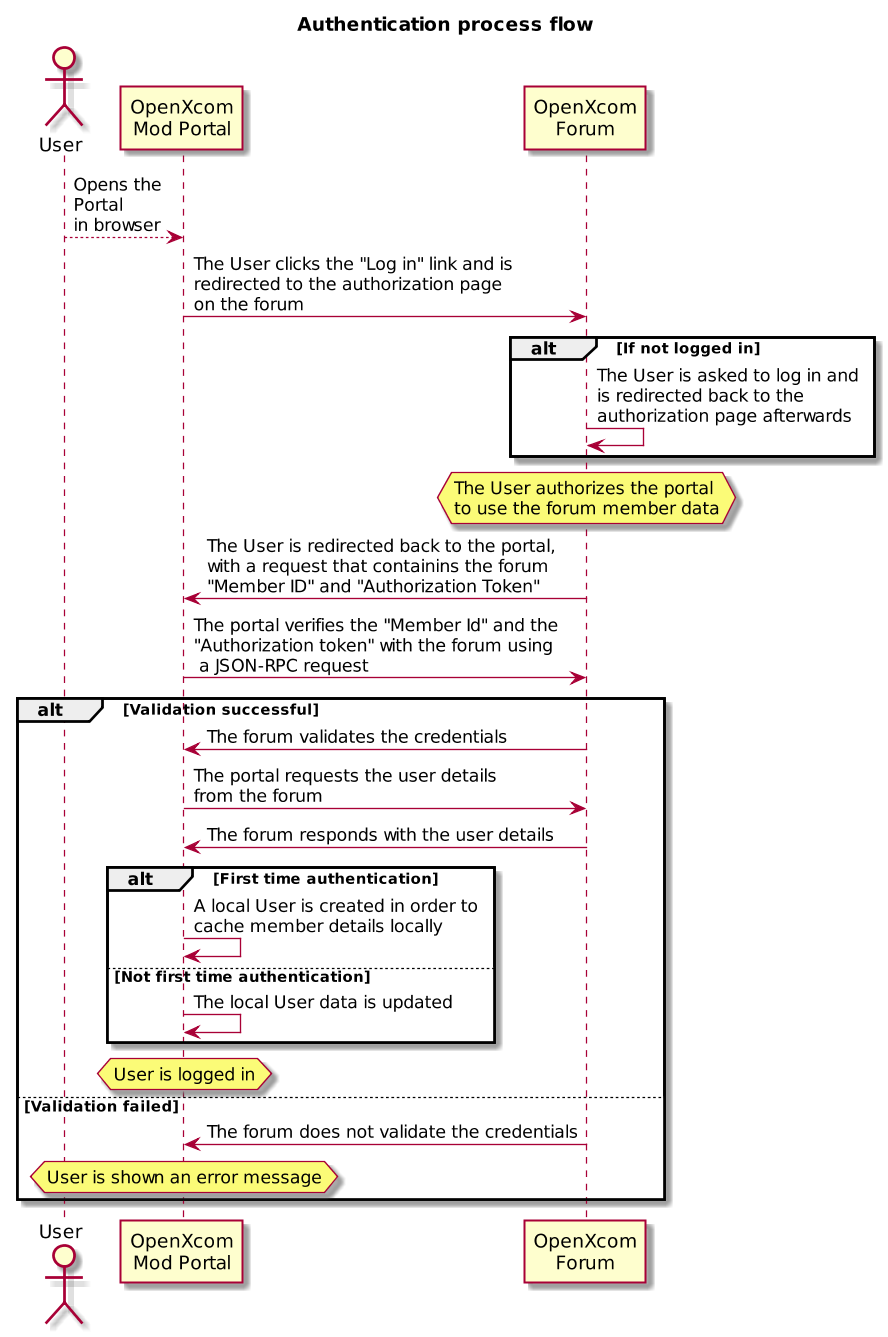

The diagram above was rendered by PlantUML. Its source (embedded in the PNG):
@startuml
scale 884 width
title Authentication process flow
actor User
participant "OpenXcom\nMod Portal" as Portal
participant "OpenXcom\nForum" as Forum
User --> Portal: Opens the\nPortal\nin browser
Portal -> Forum: The User clicks the "Log in" link and is\nredirected to the authorization page\non the forum
alt If not logged in
    Forum -> Forum: The User is asked to log in and\nis redirected back to the\nauthorization page afterwards
end
hnote over  Forum: The User authorizes the portal\nto use the forum member data
Forum -> Portal: The User is redirected back to the portal,\nwith a request that containins the forum\n"Member ID" and "Authorization Token"
Portal -> Forum: The portal verifies the "Member Id" and the \n"Authorization token" with the forum using\n a JSON-RPC request
alt Validation successful
    Forum -> Portal: The forum validates the credentials
    Portal -> Forum: The portal requests the user details\nfrom the forum
    Forum -> Portal: The forum responds with the user details
    alt First time authentication
        Portal -> Portal: A local User is created in order to\ncache member details locally
    else Not first time authentication
        Portal -> Portal: The local User data is updated
    end
    hnote over Portal: User is logged in
else Validation failed
    Forum -> Portal: The forum does not validate the credentials
    hnote over Portal: User is shown an error message
end
@enduml